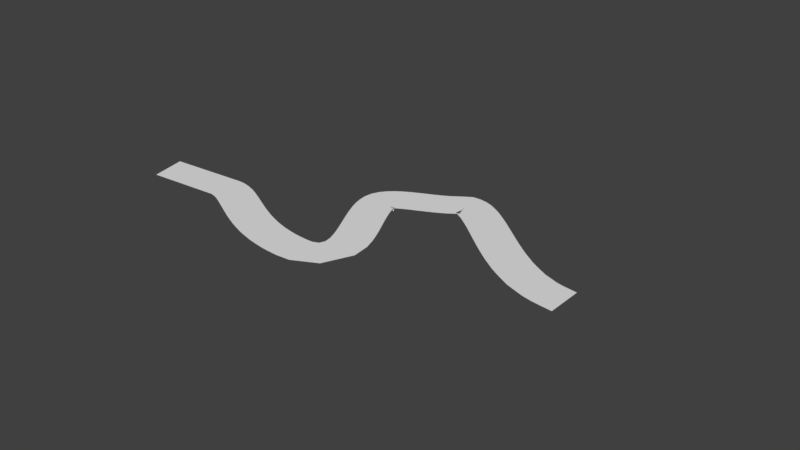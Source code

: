 # Source: Level3a.blend  (saved by Blender 2.78.0; exported with 4.5.12 LTS)
import bpy
from mathutils import Matrix  # noqa: F401  (used for matrix-valued properties, if any)

bpy.ops.wm.read_factory_settings(use_empty=True)
scene = bpy.context.scene
scene.name = 'Scene'

# ---- collections
col_collection_1 = bpy.data.collections.new('Collection 1'); scene.collection.children.link(col_collection_1)

# ---- world
world_world = bpy.data.worlds.new('World'); scene.world = world_world
world_world.color = (0.05088, 0.05088, 0.05088)
world_world.use_sun_shadow = False
world_world.sun_shadow_jitter_overblur = 0.0
world_world.cycles.sampling_method = 'MANUAL'

# ---- meshes
me_plane_001 = bpy.data.meshes.new('Plane.001')
me_plane_001.from_pydata([(-1.0, -1.0, 0.0), (1.0, -1.0, 0.0), (-1.0, 1.0, 0.0), (-1.0, 2.864, 0.0), (1.0, 2.864, 0.0), (-1.0, -3.077, 0.0), (1.0, -3.077, 0.0), (1.0, 1.0, 0.0), (3.0, -1.0, 0.0), (3.0, 1.0, 0.0), (3.0, 2.864, 0.0), (5.0, 2.864, 0.0), (3.0, -3.077, 0.0), (5.0, -1.0, 0.0), (7.0, -1.0, 0.0), (5.0, 1.0, 0.0), (7.0, 2.864, 0.0), (5.0, -3.077, 0.0), (7.0, -3.077, 0.0), (7.0, 1.0, 0.0), (9.0, -3.077, 0.0), (9.0, -1.0, 0.0), (9.0, 1.0, 0.0), (9.0, 2.864, 0.0), (11.0, 2.864, 0.0), (11.0, -1.0, 0.0), (13.0, -1.0, 0.0), (11.0, 1.0, 0.0), (13.0, 2.864, 0.0), (11.0, -3.077, 0.0), (13.0, -3.077, 0.0), (13.0, 1.0, 0.0), (15.0, -3.077, 0.0), (15.0, -1.0, 0.0), (15.0, 1.0, 0.0), (15.0, 2.864, 0.0), (17.0, 2.864, 0.0), (17.0, -1.0, 0.0), (19.0, -1.0, 0.0), (17.0, 1.0, 0.0), (19.0, 2.864, 0.0), (17.0, -3.077, 0.0), (19.0, -3.077, 0.0), (19.0, 1.0, 0.0), (21.0, -3.077, 0.0), (21.0, -1.0, 0.0), (21.0, 1.0, 0.0), (21.0, 2.864, 0.0), (23.0, 2.864, 0.0), (23.0, -1.0, 0.0), (25.0, -1.0, 0.0), (23.0, 1.0, 0.0), (25.0, 2.864, 0.0), (23.0, -3.077, 0.0), (25.0, -3.077, 0.0), (25.0, 1.0, 0.0), (27.0, -3.077, 0.0), (27.0, -1.0, 0.0), (27.0, 1.0, 0.0), (27.0, 2.864, 0.0), (29.0, 2.864, 0.0), (29.0, -1.0, 0.0), (31.0, -1.0, 0.0), (29.0, 1.0, 0.0), (31.0, 2.864, 0.0), (29.0, -3.077, 0.0), (31.0, -3.077, 0.0), (31.0, 1.0, 0.0), (33.0, -3.077, 0.0), (33.0, -1.0, 0.0), (33.0, 1.0, 0.0), (33.0, 2.864, 0.0), (35.0, -1.0, 0.0), (35.0, 1.0, 0.0), (37.0, 1.0, 0.0), (35.0, 2.864, 0.0), (35.0, -3.077, 0.0), (37.0, -3.077, 0.0), (37.0, -1.0, 0.0), (39.0, 1.0, 0.0), (37.0, 2.864, 0.0), (39.0, 2.864, 0.0), (39.0, -3.077, 0.0), (39.0, -1.0, 0.0), (41.0, 1.0, 0.0), (41.0, 2.864, 0.0), (41.0, -3.077, 0.0), (41.0, -1.0, 0.0), (43.0, -1.0, 0.0), (43.0, -3.077, 0.0), (45.0, -1.0, 0.0), (43.0, 1.0, 0.0), (43.0, 2.864, 0.0), (45.0, 2.864, 0.0), (47.0, -1.0, 0.0), (45.0, 1.0, 0.0), (47.0, 2.864, 0.0), (45.0, -3.077, 0.0), (47.0, -3.077, 0.0), (47.0, 1.0, 0.0), (49.0, 1.0, 0.0), (49.0, 2.864, 0.0), (49.0, -1.0, 0.0), (51.0, 1.0, 0.0), (51.0, 2.864, 0.0), (49.0, -3.077, 0.0), (51.0, -1.0, 0.0), (53.0, -1.0, 0.0), (53.0, 1.0, 0.0), (51.0, -3.077, 0.0), (55.0, -1.0, 0.0), (55.0, 1.0, 0.0), (53.0, 2.864, 0.0), (53.0, -3.077, 0.0), (55.0, 2.864, 0.0), (55.0, -3.077, 0.0), (57.0, -1.0, 0.0), (57.0, 1.0, 0.0), (59.0, 1.0, 0.0), (57.0, 2.864, 0.0), (59.0, 2.864, 0.0), (57.0, -3.077, 0.0), (59.0, -3.077, 0.0), (59.0, -1.0, 0.0), (61.0, -1.0, 0.0), (61.0, 1.0, 0.0), (63.0, 1.0, 0.0), (61.0, 2.864, 0.0), (61.0, -3.077, 0.0), (63.0, -3.077, 0.0), (63.0, -1.0, 0.0), (65.0, -1.0, 0.0), (65.0, 1.0, 0.0), (63.0, 2.864, 0.0), (65.0, 2.864, 0.0), (65.0, -3.077, 0.0), (67.0, -1.0, 0.0), (67.0, 1.0, 0.0), (67.0, 2.864, 0.0), (67.0, -3.077, 0.0), (69.0, -1.0, 0.0), (69.0, 1.0, 0.0), (69.0, 2.864, 0.0), (71.0, 1.0, 0.0), (71.0, 2.864, 0.0), (69.0, -3.077, 0.0), (71.0, -3.077, 0.0), (71.0, -1.0, 0.0), (73.0, 1.0, 0.0), (73.0, -3.077, 0.0), (73.0, -1.0, 0.0), (73.0, 2.864, 0.0), (75.0, -3.077, 0.0), (75.0, -1.0, 0.0), (75.0, 1.0, 0.0), (77.0, 1.0, 0.0), (75.0, 2.864, 0.0), (77.0, 2.864, 0.0), (77.0, -3.077, 0.0), (77.0, -1.0, 0.0), (79.0, -1.0, 0.0), (79.0, -3.077, 0.0), (79.0, 1.0, 0.0), (81.0, 1.0, 0.0), (79.0, 2.864, 0.0), (81.0, 2.864, 0.0), (81.0, -1.0, 0.0), (83.0, -1.0, 0.0), (83.0, 1.0, 0.0), (81.0, -3.077, 0.0), (83.0, 2.864, 0.0), (85.0, 2.864, 0.0), (83.0, -3.077, 0.0), (85.0, -1.0, 0.0), (87.0, -1.0, 0.0), (85.0, 1.0, 0.0), (87.0, 2.864, 0.0), (85.0, -3.077, 0.0), (87.0, 1.0, 0.0), (87.0, -3.077, 0.0), (89.0, -3.077, 0.0), (89.0, -1.0, 0.0), (89.0, 1.0, 0.0), (89.0, 2.864, 0.0), (91.0, 2.864, 0.0), (91.0, -1.0, 0.0), (93.0, -1.0, 0.0), (91.0, 1.0, 0.0), (93.0, 2.864, 0.0), (91.0, -3.077, 0.0), (93.0, -3.077, 0.0), (93.0, 1.0, 0.0), (95.0, -3.077, 0.0), (95.0, -1.0, 0.0), (95.0, 1.0, 0.0), (95.0, 2.864, 0.0), (97.0, 2.864, 0.0), (97.0, -1.0, 0.0), (99.0, -1.0, 0.0), (97.0, 1.0, 0.0), (99.0, 2.864, 0.0), (97.0, -3.077, 0.0), (99.0, -3.077, 0.0), (99.0, 1.0, 0.0), (101.0, -3.077, 0.0), (101.0, -1.0, 0.0), (101.0, 1.0, 0.0), (101.0, 2.864, 0.0), (103.0, 2.864, 0.0), (103.0, -1.0, 0.0), (105.0, -1.0, 0.0), (103.0, 1.0, 0.0), (105.0, 2.864, 0.0), (103.0, -3.077, 0.0), (105.0, -3.077, 0.0), (105.0, 1.0, 0.0), (107.0, -3.077, 0.0), (107.0, -1.0, 0.0), (107.0, 1.0, 0.0), (107.0, 2.864, 0.0), (109.0, 2.864, 0.0), (109.0, -1.0, 0.0), (111.0, -1.0, 0.0), (109.0, 1.0, 0.0), (111.0, 2.864, 0.0), (109.0, -3.077, 0.0), (111.0, -3.077, 0.0), (111.0, 1.0, 0.0), (113.0, -3.077, 0.0), (113.0, -1.0, 0.0), (113.0, 1.0, 0.0), (113.0, 2.864, 0.0), (115.0, 2.864, 0.0), (115.0, -1.0, 0.0), (117.0, -1.0, 0.0), (115.0, 1.0, 0.0), (117.0, 2.864, 0.0), (115.0, -3.077, 0.0), (117.0, -3.077, 0.0), (117.0, 1.0, 0.0), (119.0, -3.077, 0.0), (119.0, -1.0, 0.0), (119.0, 1.0, 0.0), (119.0, 2.864, 0.0), (121.0, -1.0, 0.0), (121.0, 1.0, 0.0), (123.0, 1.0, 0.0), (121.0, 2.864, 0.0), (121.0, -3.077, 0.0), (123.0, -3.077, 0.0), (123.0, -1.0, 0.0), (125.0, 1.0, 0.0), (123.0, 2.864, 0.0), (125.0, 2.864, 0.0), (125.0, -3.077, 0.0), (125.0, -1.0, 0.0), (127.0, 1.0, 0.0), (127.0, 2.864, 0.0), (127.0, -3.077, 0.0), (127.0, -1.0, 0.0), (129.0, -1.0, 0.0), (129.0, -3.077, 0.0), (131.0, -1.0, 0.0), (129.0, 1.0, 0.0), (129.0, 2.864, 0.0), (131.0, 2.864, 0.0), (133.0, -1.0, 0.0), (131.0, 1.0, 0.0), (133.0, 2.864, 0.0), (131.0, -3.077, 0.0), (133.0, -3.077, 0.0), (133.0, 1.0, 0.0), (135.0, 1.0, 0.0), (135.0, 2.864, 0.0), (135.0, -1.0, 0.0), (137.0, 1.0, 0.0), (137.0, 2.864, 0.0), (135.0, -3.077, 0.0), (137.0, -1.0, 0.0), (139.0, -1.0, 0.0), (139.0, 1.0, 0.0), (137.0, -3.077, 0.0), (141.0, -1.0, 0.0), (141.0, 1.0, 0.0), (139.0, 2.864, 0.0), (139.0, -3.077, 0.0), (141.0, 2.864, 0.0), (141.0, -3.077, 0.0), (143.0, -1.0, 0.0), (143.0, 1.0, 0.0), (145.0, 1.0, 0.0), (143.0, 2.864, 0.0), (145.0, 2.864, 0.0), (143.0, -3.077, 0.0), (145.0, -3.077, 0.0), (145.0, -1.0, 0.0), (147.0, -1.0, 0.0), (147.0, 1.0, 0.0), (149.0, 1.0, 0.0), (147.0, 2.864, 0.0), (147.0, -3.077, 0.0), (149.0, -3.077, 0.0), (149.0, -1.0, 0.0), (151.0, -1.0, 0.0), (151.0, 1.0, 0.0), (149.0, 2.864, 0.0), (151.0, 2.864, 0.0), (151.0, -3.077, 0.0), (153.0, -1.0, 0.0), (153.0, 1.0, 0.0), (153.0, 2.864, 0.0), (153.0, -3.077, 0.0), (155.0, -1.0, 0.0), (155.0, 1.0, 0.0), (155.0, 2.864, 0.0), (157.0, 1.0, 0.0), (157.0, 2.864, 0.0), (155.0, -3.077, 0.0), (157.0, -3.077, 0.0), (157.0, -1.0, 0.0), (159.0, 1.0, 0.0), (159.0, -3.077, 0.0), (159.0, -1.0, 0.0), (159.0, 2.864, 0.0), (161.0, -3.077, 0.0), (161.0, -1.0, 0.0), (161.0, 1.0, 0.0), (163.0, 1.0, 0.0), (161.0, 2.864, 0.0), (163.0, 2.864, 0.0), (163.0, -3.077, 0.0), (163.0, -1.0, 0.0), (165.0, -1.0, 0.0), (165.0, 1.0, 0.0), (165.0, 2.864, 0.0), (165.0, -3.077, 0.0), (167.0, -1.0, 0.0), (167.0, 2.864, 0.0), (167.0, 1.0, 0.0), (169.0, 2.864, 0.0), (167.0, -3.077, 0.0), (169.0, -1.0, 0.0), (171.0, -1.0, 0.0), (169.0, 1.0, 0.0), (171.0, 1.0, 0.0), (171.0, 2.864, 0.0), (169.0, -3.077, 0.0), (171.0, -3.077, 0.0), (-1.0, -5.028, 0.0), (1.0, -5.028, 0.0), (3.0, -5.028, 0.0), (5.0, -5.028, 0.0), (7.0, -5.028, 0.0), (9.0, -5.028, 0.0), (11.0, -5.028, 0.0), (13.0, -5.028, 0.0), (15.0, -5.028, 0.0), (17.0, -5.028, 0.0), (19.0, -5.028, 0.0), (21.0, -5.028, 0.0), (23.0, -5.028, 0.0), (25.0, -5.028, 0.0), (27.0, -5.028, 0.0), (29.0, -5.028, 0.0), (31.0, -5.028, 0.0), (33.0, -5.028, 0.0), (35.0, -5.028, 0.0), (37.0, -5.028, 0.0), (39.0, -5.028, 0.0), (41.0, -5.028, 0.0), (43.0, -5.028, 0.0), (45.0, -5.028, 0.0), (47.0, -5.028, 0.0), (49.0, -5.028, 0.0), (51.0, -5.028, 0.0), (53.0, -5.028, 0.0), (55.0, -5.028, 0.0), (57.0, -5.028, 0.0), (59.0, -5.028, 0.0), (61.0, -5.028, 0.0), (63.0, -5.028, 0.0), (65.0, -5.028, 0.0), (67.0, -5.028, 0.0), (69.0, -5.028, 0.0), (71.0, -5.028, 0.0), (73.0, -5.028, 0.0), (75.0, -5.028, 0.0), (77.0, -5.028, 0.0), (79.0, -5.028, 0.0), (81.0, -5.028, 0.0), (83.0, -5.028, 0.0), (85.0, -5.028, 0.0), (87.0, -5.028, 0.0), (89.0, -5.028, 0.0), (91.0, -5.028, 0.0), (93.0, -5.028, 0.0), (95.0, -5.028, 0.0), (97.0, -5.028, 0.0), (99.0, -5.028, 0.0), (101.0, -5.028, 0.0), (103.0, -5.028, 0.0), (105.0, -5.028, 0.0), (107.0, -5.028, 0.0), (109.0, -5.028, 0.0), (111.0, -5.028, 0.0), (113.0, -5.028, 0.0), (115.0, -5.028, 0.0), (117.0, -5.028, 0.0), (119.0, -5.028, 0.0), (121.0, -5.028, 0.0), (123.0, -5.028, 0.0), (125.0, -5.028, 0.0), (127.0, -5.028, 0.0), (129.0, -5.028, 0.0), (131.0, -5.028, 0.0), (133.0, -5.028, 0.0), (135.0, -5.028, 0.0), (137.0, -5.028, 0.0), (139.0, -5.028, 0.0), (141.0, -5.028, 0.0), (143.0, -5.028, 0.0), (145.0, -5.028, 0.0), (147.0, -5.028, 0.0), (149.0, -5.028, 0.0), (151.0, -5.028, 0.0), (153.0, -5.028, 0.0), (155.0, -5.028, 0.0), (157.0, -5.028, 0.0), (159.0, -5.028, 0.0), (161.0, -5.028, 0.0), (163.0, -5.028, 0.0), (165.0, -5.028, 0.0), (167.0, -5.028, 0.0), (169.0, -5.028, 0.0), (171.0, -5.028, 0.0), (-1.0, 4.83, 0.0), (1.0, 4.83, 0.0), (3.0, 4.83, 0.0), (5.0, 4.83, 0.0), (7.0, 4.83, 0.0), (9.0, 4.83, 0.0), (11.0, 4.83, 0.0), (13.0, 4.83, 0.0), (15.0, 4.83, 0.0), (17.0, 4.83, 0.0), (19.0, 4.83, 0.0), (21.0, 4.83, 0.0), (23.0, 4.83, 0.0), (25.0, 4.83, 0.0), (27.0, 4.83, 0.0), (29.0, 4.83, 0.0), (31.0, 4.83, 0.0), (33.0, 4.83, 0.0), (35.0, 4.83, 0.0), (37.0, 4.83, 0.0), (39.0, 4.83, 0.0), (41.0, 4.83, 0.0), (43.0, 4.83, 0.0), (45.0, 4.83, 0.0), (47.0, 4.83, 0.0), (49.0, 4.83, 0.0), (51.0, 4.83, 0.0), (53.0, 4.83, 0.0), (55.0, 4.83, 0.0), (57.0, 4.83, 0.0), (59.0, 4.83, 0.0), (61.0, 4.83, 0.0), (63.0, 4.83, 0.0), (65.0, 4.83, 0.0), (67.0, 4.83, 0.0), (69.0, 4.83, 0.0), (71.0, 4.83, 0.0), (73.0, 4.83, 0.0), (75.0, 4.83, 0.0), (77.0, 4.83, 0.0), (79.0, 4.83, 0.0), (81.0, 4.83, 0.0), (83.0, 4.83, 0.0), (85.0, 4.83, 0.0), (87.0, 4.83, 0.0), (89.0, 4.83, 0.0), (91.0, 4.83, 0.0), (93.0, 4.83, 0.0), (95.0, 4.83, 0.0), (97.0, 4.83, 0.0), (99.0, 4.83, 0.0), (101.0, 4.83, 0.0), (103.0, 4.83, 0.0), (105.0, 4.83, 0.0), (107.0, 4.83, 0.0), (109.0, 4.83, 0.0), (111.0, 4.83, 0.0), (113.0, 4.83, 0.0), (115.0, 4.83, 0.0), (117.0, 4.83, 0.0), (119.0, 4.83, 0.0), (121.0, 4.83, 0.0), (123.0, 4.83, 0.0), (125.0, 4.83, 0.0), (127.0, 4.83, 0.0), (129.0, 4.83, 0.0), (131.0, 4.83, 0.0), (133.0, 4.83, 0.0), (135.0, 4.83, 0.0), (137.0, 4.83, 0.0), (139.0, 4.83, 0.0), (141.0, 4.83, 0.0), (143.0, 4.83, 0.0), (145.0, 4.83, 0.0), (147.0, 4.83, 0.0), (149.0, 4.83, 0.0), (151.0, 4.83, 0.0), (153.0, 4.83, 0.0), (155.0, 4.83, 0.0), (157.0, 4.83, 0.0), (159.0, 4.83, 0.0), (161.0, 4.83, 0.0), (163.0, 4.83, 0.0), (165.0, 4.83, 0.0), (167.0, 4.83, 0.0), (169.0, 4.83, 0.0), (171.0, 4.83, 0.0)], [], [(0, 1, 7, 2), (2, 7, 4, 3), (1, 0, 5, 6), (1, 8, 9, 7), (7, 9, 10, 4), (8, 1, 6, 12), (8, 13, 15, 9), (9, 15, 11, 10), (13, 8, 12, 17), (13, 14, 19, 15), (15, 19, 16, 11), (14, 13, 17, 18), (14, 21, 22, 19), (19, 22, 23, 16), (21, 14, 18, 20), (21, 25, 27, 22), (22, 27, 24, 23), (25, 21, 20, 29), (25, 26, 31, 27), (27, 31, 28, 24), (26, 25, 29, 30), (26, 33, 34, 31), (31, 34, 35, 28), (33, 26, 30, 32), (33, 37, 39, 34), (34, 39, 36, 35), (37, 33, 32, 41), (37, 38, 43, 39), (39, 43, 40, 36), (38, 37, 41, 42), (38, 45, 46, 43), (43, 46, 47, 40), (45, 38, 42, 44), (45, 49, 51, 46), (46, 51, 48, 47), (49, 45, 44, 53), (49, 50, 55, 51), (51, 55, 52, 48), (50, 49, 53, 54), (50, 57, 58, 55), (55, 58, 59, 52), (57, 50, 54, 56), (57, 61, 63, 58), (58, 63, 60, 59), (61, 57, 56, 65), (61, 62, 67, 63), (63, 67, 64, 60), (62, 61, 65, 66), (62, 69, 70, 67), (67, 70, 71, 64), (69, 62, 66, 68), (69, 72, 73, 70), (70, 73, 75, 71), (72, 69, 68, 76), (72, 78, 74, 73), (73, 74, 80, 75), (78, 72, 76, 77), (78, 83, 79, 74), (74, 79, 81, 80), (83, 78, 77, 82), (83, 87, 84, 79), (79, 84, 85, 81), (87, 83, 82, 86), (87, 88, 91, 84), (84, 91, 92, 85), (88, 87, 86, 89), (88, 90, 95, 91), (91, 95, 93, 92), (90, 88, 89, 97), (90, 94, 99, 95), (95, 99, 96, 93), (94, 90, 97, 98), (94, 102, 100, 99), (99, 100, 101, 96), (102, 94, 98, 105), (102, 106, 103, 100), (100, 103, 104, 101), (106, 102, 105, 109), (106, 107, 108, 103), (103, 108, 112, 104), (107, 106, 109, 113), (107, 110, 111, 108), (108, 111, 114, 112), (110, 107, 113, 115), (110, 116, 117, 111), (111, 117, 119, 114), (116, 110, 115, 121), (116, 123, 118, 117), (117, 118, 120, 119), (123, 116, 121, 122), (123, 124, 125, 118), (118, 125, 127, 120), (124, 123, 122, 128), (124, 130, 126, 125), (125, 126, 133, 127), (130, 124, 128, 129), (130, 131, 132, 126), (126, 132, 134, 133), (131, 130, 129, 135), (131, 136, 137, 132), (132, 137, 138, 134), (136, 131, 135, 139), (136, 140, 141, 137), (137, 141, 142, 138), (140, 136, 139, 145), (140, 147, 143, 141), (141, 143, 144, 142), (147, 140, 145, 146), (147, 150, 148, 143), (143, 148, 151, 144), (150, 147, 146, 149), (150, 153, 154, 148), (148, 154, 156, 151), (153, 150, 149, 152), (153, 159, 155, 154), (154, 155, 157, 156), (159, 153, 152, 158), (159, 160, 162, 155), (155, 162, 164, 157), (160, 159, 158, 161), (160, 166, 163, 162), (162, 163, 165, 164), (166, 160, 161, 169), (166, 167, 168, 163), (163, 168, 170, 165), (167, 166, 169, 172), (167, 173, 175, 168), (168, 175, 171, 170), (173, 167, 172, 177), (173, 174, 178, 175), (175, 178, 176, 171), (174, 173, 177, 179), (174, 181, 182, 178), (178, 182, 183, 176), (181, 174, 179, 180), (181, 185, 187, 182), (182, 187, 184, 183), (185, 181, 180, 189), (185, 186, 191, 187), (187, 191, 188, 184), (186, 185, 189, 190), (186, 193, 194, 191), (191, 194, 195, 188), (193, 186, 190, 192), (193, 197, 199, 194), (194, 199, 196, 195), (197, 193, 192, 201), (197, 198, 203, 199), (199, 203, 200, 196), (198, 197, 201, 202), (198, 205, 206, 203), (203, 206, 207, 200), (205, 198, 202, 204), (205, 209, 211, 206), (206, 211, 208, 207), (209, 205, 204, 213), (209, 210, 215, 211), (211, 215, 212, 208), (210, 209, 213, 214), (210, 217, 218, 215), (215, 218, 219, 212), (217, 210, 214, 216), (217, 221, 223, 218), (218, 223, 220, 219), (221, 217, 216, 225), (221, 222, 227, 223), (223, 227, 224, 220), (222, 221, 225, 226), (222, 229, 230, 227), (227, 230, 231, 224), (229, 222, 226, 228), (229, 233, 235, 230), (230, 235, 232, 231), (233, 229, 228, 237), (233, 234, 239, 235), (235, 239, 236, 232), (234, 233, 237, 238), (234, 241, 242, 239), (239, 242, 243, 236), (241, 234, 238, 240), (241, 244, 245, 242), (242, 245, 247, 243), (244, 241, 240, 248), (244, 250, 246, 245), (245, 246, 252, 247), (250, 244, 248, 249), (250, 255, 251, 246), (246, 251, 253, 252), (255, 250, 249, 254), (255, 259, 256, 251), (251, 256, 257, 253), (259, 255, 254, 258), (259, 260, 263, 256), (256, 263, 264, 257), (260, 259, 258, 261), (260, 262, 267, 263), (263, 267, 265, 264), (262, 260, 261, 269), (262, 266, 271, 267), (267, 271, 268, 265), (266, 262, 269, 270), (266, 274, 272, 271), (271, 272, 273, 268), (274, 266, 270, 277), (274, 278, 275, 272), (272, 275, 276, 273), (278, 274, 277, 281), (278, 279, 280, 275), (275, 280, 284, 276), (279, 278, 281, 285), (279, 282, 283, 280), (280, 283, 286, 284), (282, 279, 285, 287), (282, 288, 289, 283), (283, 289, 291, 286), (288, 282, 287, 293), (288, 295, 290, 289), (289, 290, 292, 291), (295, 288, 293, 294), (295, 296, 297, 290), (290, 297, 299, 292), (296, 295, 294, 300), (296, 302, 298, 297), (297, 298, 305, 299), (302, 296, 300, 301), (302, 303, 304, 298), (298, 304, 306, 305), (303, 302, 301, 307), (303, 308, 309, 304), (304, 309, 310, 306), (308, 303, 307, 311), (308, 312, 313, 309), (309, 313, 314, 310), (312, 308, 311, 317), (312, 319, 315, 313), (313, 315, 316, 314), (319, 312, 317, 318), (319, 322, 320, 315), (315, 320, 323, 316), (322, 319, 318, 321), (322, 325, 326, 320), (320, 326, 328, 323), (325, 322, 321, 324), (325, 331, 327, 326), (326, 327, 329, 328), (331, 325, 324, 330), (331, 332, 333, 327), (327, 333, 334, 329), (332, 331, 330, 335), (332, 336, 338, 333), (333, 338, 337, 334), (336, 332, 335, 340), (336, 341, 343, 338), (338, 343, 339, 337), (341, 336, 340, 346), (341, 342, 344, 343), (343, 344, 345, 339), (342, 341, 346, 347), (201, 192, 396, 397), (65, 56, 362, 363), (41, 32, 356, 357), (17, 12, 350, 351), (109, 105, 373, 374), (66, 65, 363, 364), (293, 287, 419, 420), (86, 82, 368, 369), (238, 237, 406, 407), (340, 335, 431, 432), (179, 177, 391, 392), (30, 29, 354, 355), (152, 149, 385, 386), (202, 201, 397, 398), (135, 129, 380, 381), (113, 109, 374, 375), (228, 226, 404, 405), (122, 121, 377, 378), (204, 202, 398, 399), (89, 86, 369, 370), (277, 270, 415, 416), (158, 152, 386, 387), (254, 249, 410, 411), (294, 293, 420, 421), (300, 294, 421, 422), (68, 66, 364, 365), (44, 42, 358, 359), (20, 18, 352, 353), (139, 135, 381, 382), (346, 340, 432, 433), (77, 76, 366, 367), (321, 318, 427, 428), (249, 248, 409, 410), (115, 113, 375, 376), (42, 41, 357, 358), (237, 228, 405, 406), (129, 128, 379, 380), (213, 204, 399, 400), (97, 89, 370, 371), (189, 180, 393, 394), (281, 277, 416, 417), (161, 158, 387, 388), (6, 5, 348, 349), (214, 213, 400, 401), (145, 139, 382, 383), (301, 300, 422, 423), (76, 68, 365, 366), (53, 44, 359, 360), (258, 254, 411, 412), (29, 20, 353, 354), (347, 346, 433, 434), (324, 321, 428, 429), (169, 161, 388, 389), (121, 115, 376, 377), (307, 301, 423, 424), (285, 281, 417, 418), (180, 179, 392, 393), (98, 97, 371, 372), (261, 258, 412, 413), (330, 324, 429, 430), (54, 53, 360, 361), (270, 269, 414, 415), (172, 169, 389, 390), (240, 238, 407, 408), (216, 214, 401, 402), (311, 307, 424, 425), (192, 190, 395, 396), (226, 225, 403, 404), (18, 17, 351, 352), (56, 54, 361, 362), (32, 30, 355, 356), (105, 98, 372, 373), (82, 77, 367, 368), (287, 285, 418, 419), (190, 189, 394, 395), (12, 6, 349, 350), (128, 122, 378, 379), (335, 330, 430, 431), (269, 261, 413, 414), (146, 145, 383, 384), (317, 311, 425, 426), (177, 172, 390, 391), (149, 146, 384, 385), (248, 240, 408, 409), (225, 216, 402, 403), (318, 317, 426, 427), (23, 24, 441, 440), (101, 104, 461, 460), (286, 291, 507, 506), (195, 196, 484, 483), (127, 133, 467, 466), (156, 157, 474, 473), (334, 337, 519, 518), (81, 85, 456, 455), (171, 176, 479, 478), (247, 252, 497, 496), (220, 224, 491, 490), (328, 329, 517, 516), (196, 200, 485, 484), (265, 268, 502, 501), (151, 156, 473, 472), (104, 112, 462, 461), (314, 316, 514, 513), (60, 64, 451, 450), (36, 40, 445, 444), (11, 16, 439, 438), (119, 120, 465, 464), (291, 292, 508, 507), (224, 231, 492, 491), (200, 207, 486, 485), (85, 92, 457, 456), (268, 273, 503, 502), (164, 165, 476, 475), (337, 339, 520, 519), (292, 299, 509, 508), (176, 183, 480, 479), (35, 36, 444, 443), (64, 71, 452, 451), (40, 47, 446, 445), (16, 23, 440, 439), (134, 138, 469, 468), (316, 323, 515, 514), (207, 208, 487, 486), (112, 114, 463, 462), (339, 345, 521, 520), (3, 4, 436, 435), (80, 81, 455, 454), (273, 276, 504, 503), (157, 164, 475, 474), (138, 142, 470, 469), (299, 305, 510, 509), (71, 75, 453, 452), (252, 253, 498, 497), (253, 257, 499, 498), (170, 171, 478, 477), (323, 328, 516, 515), (276, 284, 505, 504), (232, 236, 494, 493), (114, 119, 464, 463), (133, 134, 468, 467), (208, 212, 488, 487), (184, 188, 482, 481), (47, 48, 447, 446), (92, 93, 458, 457), (305, 306, 511, 510), (75, 80, 454, 453), (10, 11, 438, 437), (219, 220, 490, 489), (48, 52, 448, 447), (24, 28, 442, 441), (93, 96, 459, 458), (264, 265, 501, 500), (165, 170, 477, 476), (257, 264, 500, 499), (142, 144, 471, 470), (183, 184, 481, 480), (236, 243, 495, 494), (212, 219, 489, 488), (306, 310, 512, 511), (188, 195, 483, 482), (284, 286, 506, 505), (52, 59, 449, 448), (28, 35, 443, 442), (96, 101, 460, 459), (4, 10, 437, 436), (120, 127, 466, 465), (329, 334, 518, 517), (144, 151, 472, 471), (310, 314, 513, 512), (59, 60, 450, 449), (243, 247, 496, 495), (231, 232, 493, 492)])
_uv = me_plane_001.uv_layers.new(name='UVMap')
_uv.uv.foreach_set('vector', [0.378, 0.8763, 0.5004, 0.8763, 0.5004, 0.9987, 0.378, 0.9987, 0.25, 0.7499, 0.1252, 0.7499, 0.1252, 0.6252, 0.25, 0.6252, 0.2499, 0.7496, 0.1253, 0.7496, 0.1253, 0.6253, 0.2499, 0.6253, 0.378, 0.8763, 0.5004, 0.8763, 0.5004, 0.9987, 0.378, 0.9987, 0.25, 0.7499, 0.1252, 0.7499, 0.1252, 0.6252, 0.25, 0.6252, 0.2499, 0.7496, 0.1253, 0.7496, 0.1253, 0.6253, 0.2499, 0.6253, 0.378, 0.8763, 0.5004, 0.8763, 0.5004, 0.9987, 0.378, 0.9987, 0.25, 0.7499, 0.1252, 0.7499, 0.1252, 0.6252, 0.25, 0.6252, 0.2499, 0.7496, 0.1253, 0.7496, 0.1253, 0.6253, 0.2499, 0.6253, 0.378, 0.8763, 0.5004, 0.8763, 0.5004, 0.9987, 0.378, 0.9987, 0.25, 0.7499, 0.1252, 0.7499, 0.1252, 0.6252, 0.25, 0.6252, 0.2499, 0.7496, 0.1253, 0.7496, 0.1253, 0.6253, 0.2499, 0.6253, 0.378, 0.8763, 0.5004, 0.8763, 0.5004, 0.9987, 0.378, 0.9987, 0.25, 0.7499, 0.1252, 0.7499, 0.1252, 0.6252, 0.25, 0.6252, 0.2499, 0.7496, 0.1253, 0.7496, 0.1253, 0.6253, 0.2499, 0.6253, 0.378, 0.8763, 0.5004, 0.8763, 0.5004, 0.9987, 0.378, 0.9987, 0.25, 0.7499, 0.1252, 0.7499, 0.1252, 0.6252, 0.25, 0.6252, 0.2499, 0.7496, 0.1253, 0.7496, 0.1253, 0.6253, 0.2499, 0.6253, 0.378, 0.8763, 0.5004, 0.8763, 0.5004, 0.9987, 0.378, 0.9987, 0.25, 0.7499, 0.1252, 0.7499, 0.1252, 0.6252, 0.25, 0.6252, 0.2499, 0.7496, 0.1253, 0.7496, 0.1253, 0.6253, 0.2499, 0.6253, 0.378, 0.8763, 0.5004, 0.8763, 0.5004, 0.9987, 0.378, 0.9987, 0.25, 0.7499, 0.1252, 0.7499, 0.1252, 0.6252, 0.25, 0.6252, 0.2499, 0.7496, 0.1253, 0.7496, 0.1253, 0.6253, 0.2499, 0.6253, 0.378, 0.8763, 0.5004, 0.8763, 0.5004, 0.9987, 0.378, 0.9987, 0.25, 0.7499, 0.1252, 0.7499, 0.1252, 0.6252, 0.25, 0.6252, 0.2499, 0.7496, 0.1253, 0.7496, 0.1253, 0.6253, 0.2499, 0.6253, 0.378, 0.8763, 0.5004, 0.8763, 0.5004, 0.9987, 0.378, 0.9987, 0.25, 0.7499, 0.1252, 0.7499, 0.1252, 0.6252, 0.25, 0.6252, 0.2499, 0.7496, 0.1253, 0.7496, 0.1253, 0.6253, 0.2499, 0.6253, 0.378, 0.8763, 0.5004, 0.8763, 0.5004, 0.9987, 0.378, 0.9987, 0.25, 0.7499, 0.1252, 0.7499, 0.1252, 0.6252, 0.25, 0.6252, 0.2499, 0.7496, 0.1253, 0.7496, 0.1253, 0.6253, 0.2499, 0.6253, 0.378, 0.8763, 0.5004, 0.8763, 0.5004, 0.9987, 0.378, 0.9987, 0.25, 0.7499, 0.1252, 0.7499, 0.1252, 0.6252, 0.25, 0.6252, 0.2499, 0.7496, 0.1253, 0.7496, 0.1253, 0.6253, 0.2499, 0.6253, 0.378, 0.8763, 0.5004, 0.8763, 0.5004, 0.9987, 0.378, 0.9987, 0.25, 0.7499, 0.1252, 0.7499, 0.1252, 0.6252, 0.25, 0.6252, 0.2499, 0.7496, 0.1253, 0.7496, 0.1253, 0.6253, 0.2499, 0.6253, 0.378, 0.8763, 0.5004, 0.8763, 0.5004, 0.9987, 0.378, 0.9987, 0.25, 0.7499, 0.1252, 0.7499, 0.1252, 0.6252, 0.25, 0.6252, 0.2499, 0.7496, 0.1253, 0.7496, 0.1253, 0.6253, 0.2499, 0.6253, 0.378, 0.8763, 0.5004, 0.8763, 0.5004, 0.9987, 0.378, 0.9987, 0.25, 0.7499, 0.1252, 0.7499, 0.1252, 0.6252, 0.25, 0.6252, 0.2499, 0.7496, 0.1253, 0.7496, 0.1253, 0.6253, 0.2499, 0.6253, 0.378, 0.8763, 0.5004, 0.8763, 0.5004, 0.9987, 0.378, 0.9987, 0.25, 0.7499, 0.1252, 0.7499, 0.1252, 0.6252, 0.25, 0.6252, 0.2499, 0.7496, 0.1253, 0.7496, 0.1253, 0.6253, 0.2499, 0.6253, 0.378, 0.8763, 0.5004, 0.8763, 0.5004, 0.9987, 0.378, 0.9987, 0.25, 0.7499, 0.1252, 0.7499, 0.1252, 0.6252, 0.25, 0.6252, 0.2499, 0.7496, 0.1253, 0.7496, 0.1253, 0.6253, 0.2499, 0.6253, 0.378, 0.8763, 0.5004, 0.8763, 0.5004, 0.9987, 0.378, 0.9987, 0.25, 0.7499, 0.1252, 0.7499, 0.1252, 0.6252, 0.25, 0.6252, 0.2499, 0.7496, 0.1253, 0.7496, 0.1253, 0.6253, 0.2499, 0.6253, 0.378, 0.8763, 0.5004, 0.8763, 0.5004, 0.9987, 0.378, 0.9987, 0.25, 0.7499, 0.1252, 0.7499, 0.1252, 0.6252, 0.25, 0.6252, 0.2499, 0.7496, 0.1253, 0.7496, 0.1253, 0.6253, 0.2499, 0.6253, 0.378, 0.8763, 0.5004, 0.8763, 0.5004, 0.9987, 0.378, 0.9987, 0.25, 0.7499, 0.1252, 0.7499, 0.1252, 0.6252, 0.25, 0.6252, 0.2499, 0.7496, 0.1253, 0.7496, 0.1253, 0.6253, 0.2499, 0.6253, 0.378, 0.8763, 0.5004, 0.8763, 0.5004, 0.9987, 0.378, 0.9987, 0.25, 0.7499, 0.1252, 0.7499, 0.1252, 0.6252, 0.25, 0.6252, 0.2499, 0.7496, 0.1253, 0.7496, 0.1253, 0.6253, 0.2499, 0.6253, 0.378, 0.8763, 0.5004, 0.8763, 0.5004, 0.9987, 0.378, 0.9987, 0.25, 0.7499, 0.1252, 0.7499, 0.1252, 0.6252, 0.25, 0.6252, 0.2499, 0.7496, 0.1253, 0.7496, 0.1253, 0.6253, 0.2499, 0.6253, 0.378, 0.8763, 0.5004, 0.8763, 0.5004, 0.9987, 0.378, 0.9987, 0.25, 0.7499, 0.1252, 0.7499, 0.1252, 0.6252, 0.25, 0.6252, 0.2499, 0.7496, 0.1253, 0.7496, 0.1253, 0.6253, 0.2499, 0.6253, 0.378, 0.8763, 0.5004, 0.8763, 0.5004, 0.9987, 0.378, 0.9987, 0.25, 0.7499, 0.1252, 0.7499, 0.1252, 0.6252, 0.25, 0.6252, 0.2499, 0.7496, 0.1253, 0.7496, 0.1253, 0.6253, 0.2499, 0.6253, 0.378, 0.8763, 0.5004, 0.8763, 0.5004, 0.9987, 0.378, 0.9987, 0.25, 0.7499, 0.1252, 0.7499, 0.1252, 0.6252, 0.25, 0.6252, 0.2499, 0.7496, 0.1253, 0.7496, 0.1253, 0.6253, 0.2499, 0.6253, 0.378, 0.8763, 0.5004, 0.8763, 0.5004, 0.9987, 0.378, 0.9987, 0.25, 0.7499, 0.1252, 0.7499, 0.1252, 0.6252, 0.25, 0.6252, 0.2499, 0.7496, 0.1253, 0.7496, 0.1253, 0.6253, 0.2499, 0.6253, 0.378, 0.8763, 0.5004, 0.8763, 0.5004, 0.9987, 0.378, 0.9987, 0.25, 0.7499, 0.1252, 0.7499, 0.1252, 0.6252, 0.25, 0.6252, 0.2499, 0.7496, 0.1253, 0.7496, 0.1253, 0.6253, 0.2499, 0.6253, 0.378, 0.8763, 0.5004, 0.8763, 0.5004, 0.9987, 0.378, 0.9987, 0.25, 0.7499, 0.1252, 0.7499, 0.1252, 0.6252, 0.25, 0.6252, 0.2499, 0.7496, 0.1253, 0.7496, 0.1253, 0.6253, 0.2499, 0.6253, 0.378, 0.8763, 0.5004, 0.8763, 0.5004, 0.9987, 0.378, 0.9987, 0.25, 0.7499, 0.1252, 0.7499, 0.1252, 0.6252, 0.25, 0.6252, 0.2499, 0.7496, 0.1253, 0.7496, 0.1253, 0.6253, 0.2499, 0.6253, 0.378, 0.8763, 0.5004, 0.8763, 0.5004, 0.9987, 0.378, 0.9987, 0.25, 0.7499, 0.1252, 0.7499, 0.1252, 0.6252, 0.25, 0.6252, 0.2499, 0.7496, 0.1253, 0.7496, 0.1253, 0.6253, 0.2499, 0.6253, 0.378, 0.8763, 0.5004, 0.8763, 0.5004, 0.9987, 0.378, 0.9987, 0.25, 0.7499, 0.1252, 0.7499, 0.1252, 0.6252, 0.25, 0.6252, 0.2499, 0.7496, 0.1253, 0.7496, 0.1253, 0.6253, 0.2499, 0.6253, 0.378, 0.8763, 0.5004, 0.8763, 0.5004, 0.9987, 0.378, 0.9987, 0.25, 0.7499, 0.1252, 0.7499, 0.1252, 0.6252, 0.25, 0.6252, 0.2499, 0.7496, 0.1253, 0.7496, 0.1253, 0.6253, 0.2499, 0.6253, 0.378, 0.8763, 0.5004, 0.8763, 0.5004, 0.9987, 0.378, 0.9987, 0.25, 0.7499, 0.1252, 0.7499, 0.1252, 0.6252, 0.25, 0.6252, 0.2499, 0.7496, 0.1253, 0.7496, 0.1253, 0.6253, 0.2499, 0.6253, 0.378, 0.8763, 0.5004, 0.8763, 0.5004, 0.9987, 0.378, 0.9987, 0.25, 0.7499, 0.1252, 0.7499, 0.1252, 0.6252, 0.25, 0.6252, 0.2499, 0.7496, 0.1253, 0.7496, 0.1253, 0.6253, 0.2499, 0.6253, 0.378, 0.8763, 0.5004, 0.8763, 0.5004, 0.9987, 0.378, 0.9987, 0.25, 0.7499, 0.1252, 0.7499, 0.1252, 0.6252, 0.25, 0.6252, 0.2499, 0.7496, 0.1253, 0.7496, 0.1253, 0.6253, 0.2499, 0.6253, 0.378, 0.8763, 0.5004, 0.8763, 0.5004, 0.9987, 0.378, 0.9987, 0.25, 0.7499, 0.1252, 0.7499, 0.1252, 0.6252, 0.25, 0.6252, 0.2499, 0.7496, 0.1253, 0.7496, 0.1253, 0.6253, 0.2499, 0.6253, 0.378, 0.8763, 0.5004, 0.8763, 0.5004, 0.9987, 0.378, 0.9987, 0.25, 0.7499, 0.1252, 0.7499, 0.1252, 0.6252, 0.25, 0.6252, 0.2499, 0.7496, 0.1253, 0.7496, 0.1253, 0.6253, 0.2499, 0.6253, 0.378, 0.8763, 0.5004, 0.8763, 0.5004, 0.9987, 0.378, 0.9987, 0.25, 0.7499, 0.1252, 0.7499, 0.1252, 0.6252, 0.25, 0.6252, 0.2499, 0.7496, 0.1253, 0.7496, 0.1253, 0.6253, 0.2499, 0.6253, 0.378, 0.8763, 0.5004, 0.8763, 0.5004, 0.9987, 0.378, 0.9987, 0.25, 0.7499, 0.1252, 0.7499, 0.1252, 0.6252, 0.25, 0.6252, 0.2499, 0.7496, 0.1253, 0.7496, 0.1253, 0.6253, 0.2499, 0.6253, 0.378, 0.8763, 0.5004, 0.8763, 0.5004, 0.9987, 0.378, 0.9987, 0.25, 0.7499, 0.1252, 0.7499, 0.1252, 0.6252, 0.25, 0.6252, 0.2499, 0.7496, 0.1253, 0.7496, 0.1253, 0.6253, 0.2499, 0.6253, 0.378, 0.8763, 0.5004, 0.8763, 0.5004, 0.9987, 0.378, 0.9987, 0.25, 0.7499, 0.1252, 0.7499, 0.1252, 0.6252, 0.25, 0.6252, 0.2499, 0.7496, 0.1253, 0.7496, 0.1253, 0.6253, 0.2499, 0.6253, 0.378, 0.8763, 0.5004, 0.8763, 0.5004, 0.9987, 0.378, 0.9987, 0.25, 0.7499, 0.1252, 0.7499, 0.1252, 0.6252, 0.25, 0.6252, 0.2499, 0.7496, 0.1253, 0.7496, 0.1253, 0.6253, 0.2499, 0.6253, 0.378, 0.8763, 0.5004, 0.8763, 0.5004, 0.9987, 0.378, 0.9987, 0.25, 0.7499, 0.1252, 0.7499, 0.1252, 0.6252, 0.25, 0.6252, 0.2499, 0.7496, 0.1253, 0.7496, 0.1253, 0.6253, 0.2499, 0.6253, 0.378, 0.8763, 0.5004, 0.8763, 0.5004, 0.9987, 0.378, 0.9987, 0.25, 0.7499, 0.1252, 0.7499, 0.1252, 0.6252, 0.25, 0.6252, 0.2499, 0.7496, 0.1253, 0.7496, 0.1253, 0.6253, 0.2499, 0.6253, 0.378, 0.8763, 0.5004, 0.8763, 0.5004, 0.9987, 0.378, 0.9987, 0.25, 0.7499, 0.1252, 0.7499, 0.1252, 0.6252, 0.25, 0.6252, 0.2499, 0.7496, 0.1253, 0.7496, 0.1253, 0.6253, 0.2499, 0.6253, 0.378, 0.8763, 0.5004, 0.8763, 0.5004, 0.9987, 0.378, 0.9987, 0.25, 0.7499, 0.1252, 0.7499, 0.1252, 0.6252, 0.25, 0.6252, 0.2499, 0.7496, 0.1253, 0.7496, 0.1253, 0.6253, 0.2499, 0.6253, 0.378, 0.8763, 0.5004, 0.8763, 0.5004, 0.9987, 0.378, 0.9987, 0.25, 0.7499, 0.1252, 0.7499, 0.1252, 0.6252, 0.25, 0.6252, 0.2499, 0.7496, 0.1253, 0.7496, 0.1253, 0.6253, 0.2499, 0.6253, 0.378, 0.8763, 0.5004, 0.8763, 0.5004, 0.9987, 0.378, 0.9987, 0.25, 0.7499, 0.1252, 0.7499, 0.1252, 0.6252, 0.25, 0.6252, 0.2499, 0.7496, 0.1253, 0.7496, 0.1253, 0.6253, 0.2499, 0.6253, 0.378, 0.8763, 0.5004, 0.8763, 0.5004, 0.9987, 0.378, 0.9987, 0.25, 0.7499, 0.1252, 0.7499, 0.1252, 0.6252, 0.25, 0.6252, 0.2499, 0.7496, 0.1253, 0.7496, 0.1253, 0.6253, 0.2499, 0.6253, 0.378, 0.8763, 0.5004, 0.8763, 0.5004, 0.9987, 0.378, 0.9987, 0.25, 0.7499, 0.1252, 0.7499, 0.1252, 0.6252, 0.25, 0.6252, 0.2499, 0.7496, 0.1253, 0.7496, 0.1253, 0.6253, 0.2499, 0.6253, 0.378, 0.8763, 0.5004, 0.8763, 0.5004, 0.9987, 0.378, 0.9987, 0.25, 0.7499, 0.1252, 0.7499, 0.1252, 0.6252, 0.25, 0.6252, 0.2499, 0.7496, 0.1253, 0.7496, 0.1253, 0.6253, 0.2499, 0.6253, 0.378, 0.8763, 0.5004, 0.8763, 0.5004, 0.9987, 0.378, 0.9987, 0.25, 0.7499, 0.1252, 0.7499, 0.1252, 0.6252, 0.25, 0.6252, 0.2499, 0.7496, 0.1253, 0.7496, 0.1253, 0.6253, 0.2499, 0.6253, 0.378, 0.8763, 0.5004, 0.8763, 0.5004, 0.9987, 0.378, 0.9987, 0.25, 0.7499, 0.1252, 0.7499, 0.1252, 0.6252, 0.25, 0.6252, 0.2499, 0.7496, 0.1253, 0.7496, 0.1253, 0.6253, 0.2499, 0.6253, 0.378, 0.8763, 0.5004, 0.8763, 0.5004, 0.9987, 0.378, 0.9987, 0.25, 0.7499, 0.1252, 0.7499, 0.1252, 0.6252, 0.25, 0.6252, 0.2499, 0.7496, 0.1253, 0.7496, 0.1253, 0.6253, 0.2499, 0.6253, 0.378, 0.8763, 0.5004, 0.8763, 0.5004, 0.9987, 0.378, 0.9987, 0.25, 0.7499, 0.1252, 0.7499, 0.1252, 0.6252, 0.25, 0.6252, 0.2499, 0.7496, 0.1253, 0.7496, 0.1253, 0.6253, 0.2499, 0.6253, 0.378, 0.8763, 0.5004, 0.8763, 0.5004, 0.9987, 0.378, 0.9987, 0.25, 0.7499, 0.1252, 0.7499, 0.1252, 0.6252, 0.25, 0.6252, 0.2499, 0.7496, 0.1253, 0.7496, 0.1253, 0.6253, 0.2499, 0.6253, 0.378, 0.8763, 0.5004, 0.8763, 0.5004, 0.9987, 0.378, 0.9987, 0.25, 0.7499, 0.1252, 0.7499, 0.1252, 0.6252, 0.25, 0.6252, 0.2499, 0.7496, 0.1253, 0.7496, 0.1253, 0.6253, 0.2499, 0.6253, 0.378, 0.8763, 0.5004, 0.8763, 0.5004, 0.9987, 0.378, 0.9987, 0.25, 0.7499, 0.1252, 0.7499, 0.1252, 0.6252, 0.25, 0.6252, 0.2499, 0.7496, 0.1253, 0.7496, 0.1253, 0.6253, 0.2499, 0.6253, 0.378, 0.8763, 0.5004, 0.8763, 0.5004, 0.9987, 0.378, 0.9987, 0.25, 0.7499, 0.1252, 0.7499, 0.1252, 0.6252, 0.25, 0.6252, 0.2499, 0.7496, 0.1253, 0.7496, 0.1253, 0.6253, 0.2499, 0.6253, 0.378, 0.8763, 0.5004, 0.8763, 0.5004, 0.9987, 0.378, 0.9987, 0.25, 0.7499, 0.1252, 0.7499, 0.1252, 0.6252, 0.25, 0.6252, 0.2499, 0.7496, 0.1253, 0.7496, 0.1253, 0.6253, 0.2499, 0.6253, 0.378, 0.8763, 0.5004, 0.8763, 0.5004, 0.9987, 0.378, 0.9987, 0.25, 0.7499, 0.1252, 0.7499, 0.1252, 0.6252, 0.25, 0.6252, 0.2499, 0.7496, 0.1253, 0.7496, 0.1253, 0.6253, 0.2499, 0.6253, 0.378, 0.8763, 0.5004, 0.8763, 0.5004, 0.9987, 0.378, 0.9987, 0.25, 0.7499, 0.1252, 0.7499, 0.1252, 0.6252, 0.25, 0.6252, 0.2499, 0.7496, 0.1253, 0.7496, 0.1253, 0.6253, 0.2499, 0.6253, 0.378, 0.8763, 0.5004, 0.8763, 0.5004, 0.9987, 0.378, 0.9987, 0.25, 0.7499, 0.1252, 0.7499, 0.1252, 0.6252, 0.25, 0.6252, 0.2499, 0.7496, 0.1253, 0.7496, 0.1253, 0.6253, 0.2499, 0.6253, 0.378, 0.8763, 0.5004, 0.8763, 0.5004, 0.9987, 0.378, 0.9987, 0.25, 0.7499, 0.1252, 0.7499, 0.1252, 0.6252, 0.25, 0.6252, 0.2499, 0.7496, 0.1253, 0.7496, 0.1253, 0.6253, 0.2499, 0.6253, 0.378, 0.8763, 0.5004, 0.8763, 0.5004, 0.9987, 0.378, 0.9987, 0.25, 0.7499, 0.1252, 0.7499, 0.1252, 0.6252, 0.25, 0.6252, 0.2499, 0.7496, 0.1253, 0.7496, 0.1253, 0.6253, 0.2499, 0.6253, 0.378, 0.8763, 0.5004, 0.8763, 0.5004, 0.9987, 0.378, 0.9987, 0.25, 0.7499, 0.1252, 0.7499, 0.1252, 0.6252, 0.25, 0.6252, 0.2499, 0.7496, 0.1253, 0.7496, 0.1253, 0.6253, 0.2499, 0.6253, 0.378, 0.8763, 0.5004, 0.8763, 0.5004, 0.9987, 0.378, 0.9987, 0.25, 0.7499, 0.1252, 0.7499, 0.1252, 0.6252, 0.25, 0.6252, 0.2499, 0.7496, 0.1253, 0.7496, 0.1253, 0.6253, 0.2499, 0.6253, 0.378, 0.8763, 0.5004, 0.8763, 0.5004, 0.9987, 0.378, 0.9987, 0.25, 0.7499, 0.1252, 0.7499, 0.1252, 0.6252, 0.25, 0.6252, 0.2499, 0.7496, 0.1253, 0.7496, 0.1253, 0.6253, 0.2499, 0.6253, 0.378, 0.8763, 0.5004, 0.8763, 0.5004, 0.9987, 0.378, 0.9987, 0.25, 0.7499, 0.1252, 0.7499, 0.1252, 0.6252, 0.25, 0.6252, 0.2499, 0.7496, 0.1253, 0.7496, 0.1253, 0.6253, 0.2499, 0.6253, 0.378, 0.8763, 0.5004, 0.8763, 0.5004, 0.9987, 0.378, 0.9987, 0.25, 0.7499, 0.1252, 0.7499, 0.1252, 0.6252, 0.25, 0.6252, 0.2499, 0.7496, 0.1253, 0.7496, 0.1253, 0.6253, 0.2499, 0.6253, 0.378, 0.8763, 0.5004, 0.8763, 0.5004, 0.9987, 0.378, 0.9987, 0.25, 0.7499, 0.1252, 0.7499, 0.1252, 0.6252, 0.25, 0.6252, 0.2499, 0.7496, 0.1253, 0.7496, 0.1253, 0.6253, 0.2499, 0.6253, 0.378, 0.8763, 0.5004, 0.8763, 0.5004, 0.9987, 0.378, 0.9987, 0.25, 0.7499, 0.1252, 0.7499, 0.1252, 0.6252, 0.25, 0.6252, 0.2499, 0.7496, 0.1253, 0.7496, 0.1253, 0.6253, 0.2499, 0.6253, 0.378, 0.8763, 0.5004, 0.8763, 0.5004, 0.9987, 0.378, 0.9987, 0.25, 0.7499, 0.1252, 0.7499, 0.1252, 0.6252, 0.25, 0.6252, 0.2499, 0.7496, 0.1253, 0.7496, 0.1253, 0.6253, 0.2499, 0.6253, 0.378, 0.8763, 0.5004, 0.8763, 0.5004, 0.9987, 0.378, 0.9987, 0.25, 0.7499, 0.1252, 0.7499, 0.1252, 0.6252, 0.25, 0.6252, 0.2499, 0.7496, 0.1253, 0.7496, 0.1253, 0.6253, 0.2499, 0.6253, 0.378, 0.8763, 0.5004, 0.8763, 0.5004, 0.9987, 0.378, 0.9987, 0.25, 0.7499, 0.1252, 0.7499, 0.1252, 0.6252, 0.25, 0.6252, 0.2499, 0.7496, 0.1253, 0.7496, 0.1253, 0.6253, 0.2499, 0.6253, 0.378, 0.8763, 0.5004, 0.8763, 0.5004, 0.9987, 0.378, 0.9987, 0.25, 0.7499, 0.1252, 0.7499, 0.1252, 0.6252, 0.25, 0.6252, 0.2499, 0.7496, 0.1253, 0.7496, 0.1253, 0.6253, 0.2499, 0.6253, 0.378, 0.8763, 0.5004, 0.8763, 0.5004, 0.9987, 0.378, 0.9987, 0.25, 0.7499, 0.1252, 0.7499, 0.1252, 0.6252, 0.25, 0.6252, 0.2499, 0.7496, 0.1253, 0.7496, 0.1253, 0.6253, 0.2499, 0.6253, 0.378, 0.8763, 0.5004, 0.8763, 0.5004, 0.9987, 0.378, 0.9987, 0.25, 0.7499, 0.1252, 0.7499, 0.1252, 0.6252, 0.25, 0.6252, 0.2499, 0.7496, 0.1253, 0.7496, 0.1253, 0.6253, 0.2499, 0.6253, 0.378, 0.8763, 0.5004, 0.8763, 0.5004, 0.9987, 0.378, 0.9987, 0.25, 0.7499, 0.1252, 0.7499, 0.1252, 0.6252, 0.25, 0.6252, 0.2499, 0.7496, 0.1253, 0.7496, 0.1253, 0.6253, 0.2499, 0.6253, 0.378, 0.8763, 0.5004, 0.8763, 0.5004, 0.9987, 0.378, 0.9987, 0.25, 0.7499, 0.1252, 0.7499, 0.1252, 0.6252, 0.25, 0.6252, 0.2499, 0.7496, 0.1253, 0.7496, 0.1253, 0.6253, 0.2499, 0.6253, 0.378, 0.8763, 0.5004, 0.8763, 0.5004, 0.9987, 0.378, 0.9987, 0.25, 0.7499, 0.1252, 0.7499, 0.1252, 0.6252, 0.25, 0.6252, 0.2499, 0.7496, 0.1253, 0.7496, 0.1253, 0.6253, 0.2499, 0.6253, 0.378, 0.8763, 0.5004, 0.8763, 0.5004, 0.9987, 0.378, 0.9987, 0.25, 0.7499, 0.1252, 0.7499, 0.1252, 0.6252, 0.25, 0.6252, 0.2499, 0.7496, 0.1253, 0.7496, 0.1253, 0.6253, 0.2499, 0.6253, 0.378, 0.8763, 0.5004, 0.8763, 0.5004, 0.9987, 0.378, 0.9987, 0.25, 0.7499, 0.1252, 0.7499, 0.1252, 0.6252, 0.25, 0.6252, 0.2499, 0.7496, 0.1253, 0.7496, 0.1253, 0.6253, 0.2499, 0.6253, 0.378, 0.8763, 0.5004, 0.8763, 0.5004, 0.9987, 0.378, 0.9987, 0.25, 0.7499, 0.1252, 0.7499, 0.1252, 0.6252, 0.25, 0.6252, 0.2499, 0.7496, 0.1253, 0.7496, 0.1253, 0.6253, 0.2499, 0.6253, 0.378, 0.8763, 0.5004, 0.8763, 0.5004, 0.9987, 0.378, 0.9987, 0.25, 0.7499, 0.1252, 0.7499, 0.1252, 0.6252, 0.25, 0.6252, 0.2499, 0.7496, 0.1253, 0.7496, 0.1253, 0.6253, 0.2499, 0.6253, 0.378, 0.8763, 0.5004, 0.8763, 0.5004, 0.9987, 0.378, 0.9987, 0.25, 0.7499, 0.1252, 0.7499, 0.1252, 0.6252, 0.25, 0.6252, 0.2499, 0.7496, 0.1253, 0.7496, 0.1253, 0.6253, 0.2499, 0.6253, 0.3741, 0.9988, 0.2508, 0.9988, 0.2508, 0.8762, 0.3741, 0.8762, 0.3741, 0.9988, 0.2508, 0.9988, 0.2508, 0.8762, 0.3741, 0.8762, 0.3741, 0.9988, 0.2508, 0.9988, 0.2508, 0.8762, 0.3741, 0.8762, 0.3741, 0.9988, 0.2508, 0.9988, 0.2508, 0.8762, 0.3741, 0.8762, 0.3741, 0.9988, 0.2508, 0.9988, 0.2508, 0.8762, 0.3741, 0.8762, 0.3741, 0.9988, 0.2508, 0.9988, 0.2508, 0.8762, 0.3741, 0.8762, 0.3741, 0.9988, 0.2508, 0.9988, 0.2508, 0.8762, 0.3741, 0.8762, 0.3741, 0.9988, 0.2508, 0.9988, 0.2508, 0.8762, 0.3741, 0.8762, 0.3741, 0.9988, 0.2508, 0.9988, 0.2508, 0.8762, 0.3741, 0.8762, 0.3741, 0.9988, 0.2508, 0.9988, 0.2508, 0.8762, 0.3741, 0.8762, 0.3741, 0.9988, 0.2508, 0.9988, 0.2508, 0.8762, 0.3741, 0.8762, 0.3741, 0.9988, 0.2508, 0.9988, 0.2508, 0.8762, 0.3741, 0.8762, 0.3741, 0.9988, 0.2508, 0.9988, 0.2508, 0.8762, 0.3741, 0.8762, 0.3741, 0.9988, 0.2508, 0.9988, 0.2508, 0.8762, 0.3741, 0.8762, 0.3741, 0.9988, 0.2508, 0.9988, 0.2508, 0.8762, 0.3741, 0.8762, 0.3741, 0.9988, 0.2508, 0.9988, 0.2508, 0.8762, 0.3741, 0.8762, 0.3741, 0.9988, 0.2508, 0.9988, 0.2508, 0.8762, 0.3741, 0.8762, 0.3741, 0.9988, 0.2508, 0.9988, 0.2508, 0.8762, 0.3741, 0.8762, 0.3741, 0.9988, 0.2508, 0.9988, 0.2508, 0.8762, 0.3741, 0.8762, 0.3741, 0.9988, 0.2508, 0.9988, 0.2508, 0.8762, 0.3741, 0.8762, 0.3741, 0.9988, 0.2508, 0.9988, 0.2508, 0.8762, 0.3741, 0.8762, 0.3741, 0.9988, 0.2508, 0.9988, 0.2508, 0.8762, 0.3741, 0.8762, 0.3741, 0.9988, 0.2508, 0.9988, 0.2508, 0.8762, 0.3741, 0.8762, 0.3741, 0.9988, 0.2508, 0.9988, 0.2508, 0.8762, 0.3741, 0.8762, 0.3741, 0.9988, 0.2508, 0.9988, 0.2508, 0.8762, 0.3741, 0.8762, 0.3741, 0.9988, 0.2508, 0.9988, 0.2508, 0.8762, 0.3741, 0.8762, 0.3741, 0.9988, 0.2508, 0.9988, 0.2508, 0.8762, 0.3741, 0.8762, 0.3741, 0.9988, 0.2508, 0.9988, 0.2508, 0.8762, 0.3741, 0.8762, 0.3741, 0.9988, 0.2508, 0.9988, 0.2508, 0.8762, 0.3741, 0.8762, 0.3741, 0.9988, 0.2508, 0.9988, 0.2508, 0.8762, 0.3741, 0.8762, 0.3741, 0.9988, 0.2508, 0.9988, 0.2508, 0.8762, 0.3741, 0.8762, 0.3741, 0.9988, 0.2508, 0.9988, 0.2508, 0.8762, 0.3741, 0.8762, 0.3741, 0.9988, 0.2508, 0.9988, 0.2508, 0.8762, 0.3741, 0.8762, 0.3741, 0.9988, 0.2508, 0.9988, 0.2508, 0.8762, 0.3741, 0.8762, 0.3741, 0.9988, 0.2508, 0.9988, 0.2508, 0.8762, 0.3741, 0.8762, 0.3741, 0.9988, 0.2508, 0.9988, 0.2508, 0.8762, 0.3741, 0.8762, 0.3741, 0.9988, 0.2508, 0.9988, 0.2508, 0.8762, 0.3741, 0.8762, 0.3741, 0.9988, 0.2508, 0.9988, 0.2508, 0.8762, 0.3741, 0.8762, 0.3741, 0.9988, 0.2508, 0.9988, 0.2508, 0.8762, 0.3741, 0.8762, 0.3741, 0.9988, 0.2508, 0.9988, 0.2508, 0.8762, 0.3741, 0.8762, 0.3741, 0.9988, 0.2508, 0.9988, 0.2508, 0.8762, 0.3741, 0.8762, 0.3741, 0.9988, 0.2508, 0.9988, 0.2508, 0.8762, 0.3741, 0.8762, 0.3741, 0.9988, 0.2508, 0.9988, 0.2508, 0.8762, 0.3741, 0.8762, 0.3741, 0.9988, 0.2508, 0.9988, 0.2508, 0.8762, 0.3741, 0.8762, 0.3741, 0.9988, 0.2508, 0.9988, 0.2508, 0.8762, 0.3741, 0.8762, 0.3741, 0.9988, 0.2508, 0.9988, 0.2508, 0.8762, 0.3741, 0.8762, 0.3741, 0.9988, 0.2508, 0.9988, 0.2508, 0.8762, 0.3741, 0.8762, 0.3741, 0.9988, 0.2508, 0.9988, 0.2508, 0.8762, 0.3741, 0.8762, 0.3741, 0.9988, 0.2508, 0.9988, 0.2508, 0.8762, 0.3741, 0.8762, 0.3741, 0.9988, 0.2508, 0.9988, 0.2508, 0.8762, 0.3741, 0.8762, 0.3741, 0.9988, 0.2508, 0.9988, 0.2508, 0.8762, 0.3741, 0.8762, 0.3741, 0.9988, 0.2508, 0.9988, 0.2508, 0.8762, 0.3741, 0.8762, 0.3741, 0.9988, 0.2508, 0.9988, 0.2508, 0.8762, 0.3741, 0.8762, 0.3741, 0.9988, 0.2508, 0.9988, 0.2508, 0.8762, 0.3741, 0.8762, 0.3741, 0.9988, 0.2508, 0.9988, 0.2508, 0.8762, 0.3741, 0.8762, 0.3741, 0.9988, 0.2508, 0.9988, 0.2508, 0.8762, 0.3741, 0.8762, 0.3741, 0.9988, 0.2508, 0.9988, 0.2508, 0.8762, 0.3741, 0.8762, 0.3741, 0.9988, 0.2508, 0.9988, 0.2508, 0.8762, 0.3741, 0.8762, 0.3741, 0.9988, 0.2508, 0.9988, 0.2508, 0.8762, 0.3741, 0.8762, 0.3741, 0.9988, 0.2508, 0.9988, 0.2508, 0.8762, 0.3741, 0.8762, 0.3741, 0.9988, 0.2508, 0.9988, 0.2508, 0.8762, 0.3741, 0.8762, 0.3741, 0.9988, 0.2508, 0.9988, 0.2508, 0.8762, 0.3741, 0.8762, 0.3741, 0.9988, 0.2508, 0.9988, 0.2508, 0.8762, 0.3741, 0.8762, 0.3741, 0.9988, 0.2508, 0.9988, 0.2508, 0.8762, 0.3741, 0.8762, 0.3741, 0.9988, 0.2508, 0.9988, 0.2508, 0.8762, 0.3741, 0.8762, 0.3741, 0.9988, 0.2508, 0.9988, 0.2508, 0.8762, 0.3741, 0.8762, 0.3741, 0.9988, 0.2508, 0.9988, 0.2508, 0.8762, 0.3741, 0.8762, 0.3741, 0.9988, 0.2508, 0.9988, 0.2508, 0.8762, 0.3741, 0.8762, 0.3741, 0.9988, 0.2508, 0.9988, 0.2508, 0.8762, 0.3741, 0.8762, 0.3741, 0.9988, 0.2508, 0.9988, 0.2508, 0.8762, 0.3741, 0.8762, 0.3741, 0.9988, 0.2508, 0.9988, 0.2508, 0.8762, 0.3741, 0.8762, 0.3741, 0.9988, 0.2508, 0.9988, 0.2508, 0.8762, 0.3741, 0.8762, 0.3741, 0.9988, 0.2508, 0.9988, 0.2508, 0.8762, 0.3741, 0.8762, 0.3741, 0.9988, 0.2508, 0.9988, 0.2508, 0.8762, 0.3741, 0.8762, 0.3741, 0.9988, 0.2508, 0.9988, 0.2508, 0.8762, 0.3741, 0.8762, 0.3741, 0.9988, 0.2508, 0.9988, 0.2508, 0.8762, 0.3741, 0.8762, 0.3741, 0.9988, 0.2508, 0.9988, 0.2508, 0.8762, 0.3741, 0.8762, 0.3741, 0.9988, 0.2508, 0.9988, 0.2508, 0.8762, 0.3741, 0.8762, 0.3741, 0.9988, 0.2508, 0.9988, 0.2508, 0.8762, 0.3741, 0.8762, 0.3741, 0.9988, 0.2508, 0.9988, 0.2508, 0.8762, 0.3741, 0.8762, 0.3741, 0.9988, 0.2508, 0.9988, 0.2508, 0.8762, 0.3741, 0.8762, 0.3741, 0.9988, 0.2508, 0.9988, 0.2508, 0.8762, 0.3741, 0.8762, 0.3741, 0.9988, 0.2508, 0.9988, 0.2508, 0.8762, 0.3741, 0.8762, 0.3741, 0.9988, 0.2508, 0.9988, 0.2508, 0.8762, 0.3741, 0.8762, 0.3741, 0.9988, 0.2508, 0.9988, 0.2508, 0.8762, 0.3741, 0.8762, 0.3741, 0.9988, 0.2508, 0.9988, 0.2508, 0.8762, 0.3741, 0.8762, 0.2507, 0.8757, 0.3744, 0.8757, 0.3744, 0.9999, 0.2507, 0.9999, 0.2507, 0.8757, 0.3744, 0.8757, 0.3744, 0.9999, 0.2507, 0.9999, 0.2507, 0.8757, 0.3744, 0.8757, 0.3744, 0.9999, 0.2507, 0.9999, 0.2507, 0.8757, 0.3744, 0.8757, 0.3744, 0.9999, 0.2507, 0.9999, 0.2507, 0.8757, 0.3744, 0.8757, 0.3744, 0.9999, 0.2507, 0.9999, 0.2507, 0.8757, 0.3744, 0.8757, 0.3744, 0.9999, 0.2507, 0.9999, 0.2507, 0.8757, 0.3744, 0.8757, 0.3744, 0.9999, 0.2507, 0.9999, 0.2507, 0.8757, 0.3744, 0.8757, 0.3744, 0.9999, 0.2507, 0.9999, 0.2507, 0.8757, 0.3744, 0.8757, 0.3744, 0.9999, 0.2507, 0.9999, 0.2507, 0.8757, 0.3744, 0.8757, 0.3744, 0.9999, 0.2507, 0.9999, 0.2507, 0.8757, 0.3744, 0.8757, 0.3744, 0.9999, 0.2507, 0.9999, 0.2507, 0.8757, 0.3744, 0.8757, 0.3744, 0.9999, 0.2507, 0.9999, 0.2507, 0.8757, 0.3744, 0.8757, 0.3744, 0.9999, 0.2507, 0.9999, 0.2507, 0.8757, 0.3744, 0.8757, 0.3744, 0.9999, 0.2507, 0.9999, 0.2507, 0.8757, 0.3744, 0.8757, 0.3744, 0.9999, 0.2507, 0.9999, 0.2507, 0.8757, 0.3744, 0.8757, 0.3744, 0.9999, 0.2507, 0.9999, 0.2507, 0.8757, 0.3744, 0.8757, 0.3744, 0.9999, 0.2507, 0.9999, 0.2507, 0.8757, 0.3744, 0.8757, 0.3744, 0.9999, 0.2507, 0.9999, 0.2507, 0.8757, 0.3744, 0.8757, 0.3744, 0.9999, 0.2507, 0.9999, 0.2507, 0.8757, 0.3744, 0.8757, 0.3744, 0.9999, 0.2507, 0.9999, 0.2507, 0.8757, 0.3744, 0.8757, 0.3744, 0.9999, 0.2507, 0.9999, 0.2507, 0.8757, 0.3744, 0.8757, 0.3744, 0.9999, 0.2507, 0.9999, 0.2507, 0.8757, 0.3744, 0.8757, 0.3744, 0.9999, 0.2507, 0.9999, 0.2507, 0.8757, 0.3744, 0.8757, 0.3744, 0.9999, 0.2507, 0.9999, 0.2507, 0.8757, 0.3744, 0.8757, 0.3744, 0.9999, 0.2507, 0.9999, 0.2507, 0.8757, 0.3744, 0.8757, 0.3744, 0.9999, 0.2507, 0.9999, 0.2507, 0.8757, 0.3744, 0.8757, 0.3744, 0.9999, 0.2507, 0.9999, 0.2507, 0.8757, 0.3744, 0.8757, 0.3744, 0.9999, 0.2507, 0.9999, 0.2507, 0.8757, 0.3744, 0.8757, 0.3744, 0.9999, 0.2507, 0.9999, 0.2507, 0.8757, 0.3744, 0.8757, 0.3744, 0.9999, 0.2507, 0.9999, 0.2507, 0.8757, 0.3744, 0.8757, 0.3744, 0.9999, 0.2507, 0.9999, 0.2507, 0.8757, 0.3744, 0.8757, 0.3744, 0.9999, 0.2507, 0.9999, 0.2507, 0.8757, 0.3744, 0.8757, 0.3744, 0.9999, 0.2507, 0.9999, 0.2507, 0.8757, 0.3744, 0.8757, 0.3744, 0.9999, 0.2507, 0.9999, 0.2507, 0.8757, 0.3744, 0.8757, 0.3744, 0.9999, 0.2507, 0.9999, 0.2507, 0.8757, 0.3744, 0.8757, 0.3744, 0.9999, 0.2507, 0.9999, 0.2507, 0.8757, 0.3744, 0.8757, 0.3744, 0.9999, 0.2507, 0.9999, 0.2507, 0.8757, 0.3744, 0.8757, 0.3744, 0.9999, 0.2507, 0.9999, 0.2507, 0.8757, 0.3744, 0.8757, 0.3744, 0.9999, 0.2507, 0.9999, 0.2507, 0.8757, 0.3744, 0.8757, 0.3744, 0.9999, 0.2507, 0.9999, 0.2507, 0.8757, 0.3744, 0.8757, 0.3744, 0.9999, 0.2507, 0.9999, 0.2507, 0.8757, 0.3744, 0.8757, 0.3744, 0.9999, 0.2507, 0.9999, 0.2507, 0.8757, 0.3744, 0.8757, 0.3744, 0.9999, 0.2507, 0.9999, 0.2507, 0.8757, 0.3744, 0.8757, 0.3744, 0.9999, 0.2507, 0.9999, 0.2507, 0.8757, 0.3744, 0.8757, 0.3744, 0.9999, 0.2507, 0.9999, 0.2507, 0.8757, 0.3744, 0.8757, 0.3744, 0.9999, 0.2507, 0.9999, 0.2507, 0.8757, 0.3744, 0.8757, 0.3744, 0.9999, 0.2507, 0.9999, 0.2507, 0.8757, 0.3744, 0.8757, 0.3744, 0.9999, 0.2507, 0.9999, 0.2507, 0.8757, 0.3744, 0.8757, 0.3744, 0.9999, 0.2507, 0.9999, 0.2507, 0.8757, 0.3744, 0.8757, 0.3744, 0.9999, 0.2507, 0.9999, 0.2507, 0.8757, 0.3744, 0.8757, 0.3744, 0.9999, 0.2507, 0.9999, 0.2507, 0.8757, 0.3744, 0.8757, 0.3744, 0.9999, 0.2507, 0.9999, 0.2507, 0.8757, 0.3744, 0.8757, 0.3744, 0.9999, 0.2507, 0.9999, 0.2507, 0.8757, 0.3744, 0.8757, 0.3744, 0.9999, 0.2507, 0.9999, 0.2507, 0.8757, 0.3744, 0.8757, 0.3744, 0.9999, 0.2507, 0.9999, 0.2507, 0.8757, 0.3744, 0.8757, 0.3744, 0.9999, 0.2507, 0.9999, 0.2507, 0.8757, 0.3744, 0.8757, 0.3744, 0.9999, 0.2507, 0.9999, 0.2507, 0.8757, 0.3744, 0.8757, 0.3744, 0.9999, 0.2507, 0.9999, 0.2507, 0.8757, 0.3744, 0.8757, 0.3744, 0.9999, 0.2507, 0.9999, 0.2507, 0.8757, 0.3744, 0.8757, 0.3744, 0.9999, 0.2507, 0.9999, 0.2507, 0.8757, 0.3744, 0.8757, 0.3744, 0.9999, 0.2507, 0.9999, 0.2507, 0.8757, 0.3744, 0.8757, 0.3744, 0.9999, 0.2507, 0.9999, 0.2507, 0.8757, 0.3744, 0.8757, 0.3744, 0.9999, 0.2507, 0.9999, 0.2507, 0.8757, 0.3744, 0.8757, 0.3744, 0.9999, 0.2507, 0.9999, 0.2507, 0.8757, 0.3744, 0.8757, 0.3744, 0.9999, 0.2507, 0.9999, 0.2507, 0.8757, 0.3744, 0.8757, 0.3744, 0.9999, 0.2507, 0.9999, 0.2507, 0.8757, 0.3744, 0.8757, 0.3744, 0.9999, 0.2507, 0.9999, 0.2507, 0.8757, 0.3744, 0.8757, 0.3744, 0.9999, 0.2507, 0.9999, 0.2507, 0.8757, 0.3744, 0.8757, 0.3744, 0.9999, 0.2507, 0.9999, 0.2507, 0.8757, 0.3744, 0.8757, 0.3744, 0.9999, 0.2507, 0.9999, 0.2507, 0.8757, 0.3744, 0.8757, 0.3744, 0.9999, 0.2507, 0.9999, 0.2507, 0.8757, 0.3744, 0.8757, 0.3744, 0.9999, 0.2507, 0.9999, 0.2507, 0.8757, 0.3744, 0.8757, 0.3744, 0.9999, 0.2507, 0.9999, 0.2507, 0.8757, 0.3744, 0.8757, 0.3744, 0.9999, 0.2507, 0.9999, 0.2507, 0.8757, 0.3744, 0.8757, 0.3744, 0.9999, 0.2507, 0.9999, 0.2507, 0.8757, 0.3744, 0.8757, 0.3744, 0.9999, 0.2507, 0.9999, 0.2507, 0.8757, 0.3744, 0.8757, 0.3744, 0.9999, 0.2507, 0.9999, 0.2507, 0.8757, 0.3744, 0.8757, 0.3744, 0.9999, 0.2507, 0.9999, 0.2507, 0.8757, 0.3744, 0.8757, 0.3744, 0.9999, 0.2507, 0.9999, 0.2507, 0.8757, 0.3744, 0.8757, 0.3744, 0.9999, 0.2507, 0.9999, 0.2507, 0.8757, 0.3744, 0.8757, 0.3744, 0.9999, 0.2507, 0.9999, 0.2507, 0.8757, 0.3744, 0.8757, 0.3744, 0.9999, 0.2507, 0.9999, 0.2507, 0.8757, 0.3744, 0.8757, 0.3744, 0.9999, 0.2507, 0.9999, 0.2507, 0.8757, 0.3744, 0.8757, 0.3744, 0.9999, 0.2507, 0.9999, 0.2507, 0.8757, 0.3744, 0.8757, 0.3744, 0.9999, 0.2507, 0.9999, 0.2507, 0.8757, 0.3744, 0.8757, 0.3744, 0.9999, 0.2507, 0.9999])
me_plane_001.use_remesh_preserve_volume = False
me_plane_001.use_remesh_preserve_attributes = False
me_plane_001.use_mirror_vertex_groups = False
me_plane_001.update()

# ---- curves / text
cu_beziercurve_004 = bpy.data.curves.new('BezierCurve.004', 'CURVE')
cu_beziercurve_004.dimensions = '3D'
_sp = cu_beziercurve_004.splines.new('BEZIER'); _sp.bezier_points.add(4)
_sp.bezier_points.foreach_set('co', [-1.0, 0.0, 0.0, 1.0, -0.6276, 0.0, 0.7023, 0.7306, -3.129e-07, 1.659, 1.533, -6.258e-07, 4.101, 0.3873, -6.258e-07])
_sp.bezier_points.foreach_set('handle_left', [-1.693, -0.1402, 0.0, 0.0, -0.6276, 0.0, 0.725, 0.2529, -1.565e-07, 1.409, 1.283, -6.258e-07, 3.101, 0.3873, -6.258e-07])
_sp.bezier_points.foreach_set('handle_right', [-0.5, 0.1011, 0.0, 1.5, -0.6276, 0.0, 0.6795, 1.208, -4.694e-07, 2.159, 2.033, -6.258e-07, 5.101, 0.3873, -6.258e-07])
for _p, _l, _r in zip(_sp.bezier_points, ['ALIGNED', 'ALIGNED', 'ALIGNED', 'ALIGNED', 'ALIGNED'], ['ALIGNED', 'ALIGNED', 'ALIGNED', 'ALIGNED', 'ALIGNED']): _p.handle_left_type = _l; _p.handle_right_type = _r
_sp.order_u = 0
_sp.order_v = 0
cu_beziercurve_004.use_path = True
cu_beziercurve_004.use_path_clamp = True
cu_beziercurve_004.bevel_resolution = 0
cu_beziercurve_004.fill_mode = 'HALF'

# ---- objects
ob_beziercurve = bpy.data.objects.new('BezierCurve', cu_beziercurve_004)
ob_plane = bpy.data.objects.new('Plane', me_plane_001)

# ---- transforms, parenting, visibility, modifiers, constraints
ob_beziercurve.location = (15.01, 4.493, 0.3324)
ob_beziercurve.scale = (19.34, 19.34, 19.34)
ob_beziercurve.lineart.crease_threshold = 0.0
ob_plane.location = (-4.136, 0.08098, 0.3324)
ob_plane.lineart.crease_threshold = 0.0
_m = ob_plane.modifiers.new('Curve', 'CURVE')
_m.object = ob_beziercurve
_m = ob_plane.modifiers.new('Displace', 'DISPLACE')

# ---- collection membership
col_collection_1.objects.link(ob_beziercurve)
col_collection_1.objects.link(ob_plane)

# ---- scene / render settings (as saved in the file)
scene.frame_start = 1; scene.frame_end = 250; scene.frame_set(138)
scene.render.engine = 'BLENDER_EEVEE_NEXT'
scene.render.resolution_percentage = 50
scene.render.dither_intensity = 0.0
scene.cycles.use_denoising = False
scene.cycles.samples = 128
scene.cycles.sampling_pattern = 'TABULATED_SOBOL'
scene.cycles.light_sampling_threshold = 0.0
scene.cycles.use_adaptive_sampling = False
scene.cycles.use_light_tree = False
scene.cycles.blur_glossy = 0.0
scene.cycles.sample_clamp_indirect = 0.0
scene.view_settings.view_transform = 'Standard'
bpy.context.view_layer.update()

# ---- added for rendering (the .blend has no active camera and no usable light): camera, sun
cam_auto = bpy.data.cameras.new('AutoCamera')
cam_auto.lens = 50.0
cam_auto.sensor_width = 36.0
cam_auto.clip_end = 2671.43
ob_auto_camera = bpy.data.objects.new('AutoCamera', cam_auto)
scene.collection.objects.link(ob_auto_camera)
ob_auto_camera.location = (196.797, -169.411, 122.108)
ob_auto_camera.rotation_euler = (1.09748, -7.21219e-08, 0.694738)
scene.camera = ob_auto_camera
light_auto_sun = bpy.data.lights.new('AutoSun', 'SUN')
light_auto_sun.energy = 3.0
light_auto_sun.angle = 0.0523599
ob_auto_sun = bpy.data.objects.new('AutoSun', light_auto_sun)
scene.collection.objects.link(ob_auto_sun)
ob_auto_sun.rotation_euler = (0.872665, 0.174533, 0.523599)
bpy.context.view_layer.update()
